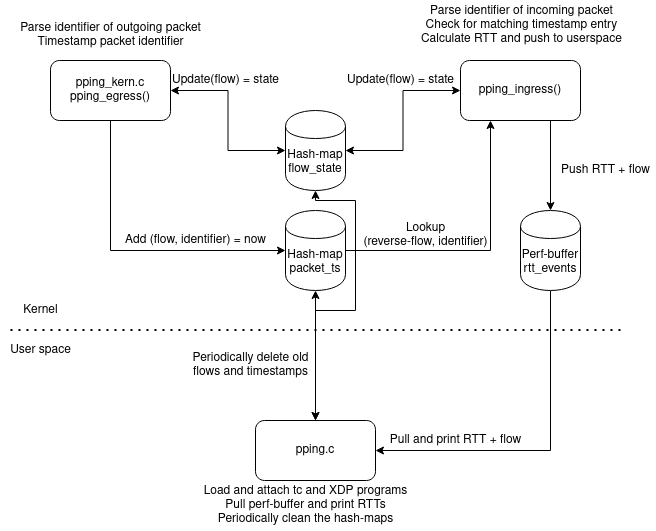

The diagram above was exported from draw.io. Its source (the exported page's mxGraphModel, read from the mxfile embedded in the PNG):
<mxGraphModel dx="1750" dy="2028" grid="1" gridSize="10" guides="1" tooltips="1" connect="1" arrows="1" fold="1" page="0" pageScale="1" pageWidth="827" pageHeight="1169" math="0" shadow="0">
  <root>
    <mxCell id="WIyWlLk6GJQsqaUBKTNV-0" />
    <mxCell id="WIyWlLk6GJQsqaUBKTNV-1" parent="WIyWlLk6GJQsqaUBKTNV-0" />
    <mxCell id="PAda5LTDpMN2-5yuM69l-6" style="edgeStyle=orthogonalEdgeStyle;rounded=0;orthogonalLoop=1;jettySize=auto;html=1;exitX=0.5;exitY=1;exitDx=0;exitDy=0;entryX=0;entryY=0.5;entryDx=0;entryDy=0;" parent="WIyWlLk6GJQsqaUBKTNV-1" source="PAda5LTDpMN2-5yuM69l-0" target="PAda5LTDpMN2-5yuM69l-4" edge="1">
      <mxGeometry relative="1" as="geometry" />
    </mxCell>
    <mxCell id="DZPPmT7OB5C1xHeGDZ7X-2" style="edgeStyle=orthogonalEdgeStyle;rounded=0;orthogonalLoop=1;jettySize=auto;html=1;exitX=1;exitY=0.5;exitDx=0;exitDy=0;entryX=0;entryY=0.5;entryDx=0;entryDy=0;startArrow=classic;startFill=1;" parent="WIyWlLk6GJQsqaUBKTNV-1" source="PAda5LTDpMN2-5yuM69l-0" target="DZPPmT7OB5C1xHeGDZ7X-0" edge="1">
      <mxGeometry relative="1" as="geometry" />
    </mxCell>
    <mxCell id="PAda5LTDpMN2-5yuM69l-0" value="&lt;div&gt;pping_kern.c&lt;/div&gt;&lt;div&gt;pping_egress()&lt;/div&gt;" style="rounded=1;whiteSpace=wrap;html=1;" parent="WIyWlLk6GJQsqaUBKTNV-1" vertex="1">
      <mxGeometry x="-325" y="-930" width="120" height="60" as="geometry" />
    </mxCell>
    <mxCell id="PAda5LTDpMN2-5yuM69l-8" style="edgeStyle=orthogonalEdgeStyle;rounded=0;orthogonalLoop=1;jettySize=auto;html=1;exitX=0.75;exitY=1;exitDx=0;exitDy=0;entryX=0.5;entryY=0;entryDx=0;entryDy=0;" parent="WIyWlLk6GJQsqaUBKTNV-1" source="PAda5LTDpMN2-5yuM69l-2" target="DZPPmT7OB5C1xHeGDZ7X-7" edge="1">
      <mxGeometry relative="1" as="geometry">
        <mxPoint x="145" y="-700" as="targetPoint" />
      </mxGeometry>
    </mxCell>
    <mxCell id="PAda5LTDpMN2-5yuM69l-2" value="pping_ingress()" style="rounded=1;whiteSpace=wrap;html=1;" parent="WIyWlLk6GJQsqaUBKTNV-1" vertex="1">
      <mxGeometry x="85" y="-930" width="120" height="60" as="geometry" />
    </mxCell>
    <mxCell id="PAda5LTDpMN2-5yuM69l-10" style="edgeStyle=orthogonalEdgeStyle;rounded=0;orthogonalLoop=1;jettySize=auto;html=1;entryX=0.5;entryY=1;entryDx=0;entryDy=0;startArrow=classic;startFill=1;exitX=0.5;exitY=0;exitDx=0;exitDy=0;" parent="WIyWlLk6GJQsqaUBKTNV-1" source="PAda5LTDpMN2-5yuM69l-3" target="PAda5LTDpMN2-5yuM69l-4" edge="1">
      <mxGeometry relative="1" as="geometry">
        <mxPoint x="120" y="-635" as="sourcePoint" />
      </mxGeometry>
    </mxCell>
    <mxCell id="DZPPmT7OB5C1xHeGDZ7X-8" style="edgeStyle=orthogonalEdgeStyle;rounded=0;orthogonalLoop=1;jettySize=auto;html=1;startArrow=classic;startFill=1;entryX=0.5;entryY=1;entryDx=0;entryDy=0;exitX=0.5;exitY=0;exitDx=0;exitDy=0;" parent="WIyWlLk6GJQsqaUBKTNV-1" source="PAda5LTDpMN2-5yuM69l-3" target="DZPPmT7OB5C1xHeGDZ7X-0" edge="1">
      <mxGeometry relative="1" as="geometry">
        <mxPoint x="-20" y="-790" as="targetPoint" />
        <mxPoint x="50" y="-610" as="sourcePoint" />
        <Array as="points">
          <mxPoint x="-60" y="-680" />
          <mxPoint x="-20" y="-680" />
          <mxPoint x="-20" y="-790" />
          <mxPoint x="-60" y="-790" />
        </Array>
      </mxGeometry>
    </mxCell>
    <mxCell id="PAda5LTDpMN2-5yuM69l-3" value="pping.c" style="rounded=1;whiteSpace=wrap;html=1;" parent="WIyWlLk6GJQsqaUBKTNV-1" vertex="1">
      <mxGeometry x="-120" y="-570" width="120" height="60" as="geometry" />
    </mxCell>
    <mxCell id="PAda5LTDpMN2-5yuM69l-7" style="edgeStyle=orthogonalEdgeStyle;rounded=0;orthogonalLoop=1;jettySize=auto;html=1;exitX=1;exitY=0.5;exitDx=0;exitDy=0;entryX=0.25;entryY=1;entryDx=0;entryDy=0;" parent="WIyWlLk6GJQsqaUBKTNV-1" source="PAda5LTDpMN2-5yuM69l-4" target="PAda5LTDpMN2-5yuM69l-2" edge="1">
      <mxGeometry relative="1" as="geometry" />
    </mxCell>
    <mxCell id="PAda5LTDpMN2-5yuM69l-4" value="Hash-map&lt;br&gt;packet_ts" style="shape=cylinder;whiteSpace=wrap;html=1;boundedLbl=1;backgroundOutline=1;" parent="WIyWlLk6GJQsqaUBKTNV-1" vertex="1">
      <mxGeometry x="-90" y="-780" width="60" height="80" as="geometry" />
    </mxCell>
    <mxCell id="PAda5LTDpMN2-5yuM69l-9" style="edgeStyle=orthogonalEdgeStyle;rounded=0;orthogonalLoop=1;jettySize=auto;html=1;exitX=0.5;exitY=1;exitDx=0;exitDy=0;entryX=1;entryY=0.5;entryDx=0;entryDy=0;" parent="WIyWlLk6GJQsqaUBKTNV-1" source="DZPPmT7OB5C1xHeGDZ7X-7" target="PAda5LTDpMN2-5yuM69l-3" edge="1">
      <mxGeometry relative="1" as="geometry">
        <mxPoint x="145" y="-640" as="sourcePoint" />
      </mxGeometry>
    </mxCell>
    <mxCell id="PAda5LTDpMN2-5yuM69l-11" value="Add (flow, identifier) = now" style="text;html=1;align=center;verticalAlign=middle;resizable=0;points=[];autosize=1;" parent="WIyWlLk6GJQsqaUBKTNV-1" vertex="1">
      <mxGeometry x="-260" y="-760" width="160" height="20" as="geometry" />
    </mxCell>
    <mxCell id="PAda5LTDpMN2-5yuM69l-12" value="Lookup&lt;br&gt;(reverse-flow, identifier)" style="text;html=1;align=center;verticalAlign=middle;resizable=0;points=[];autosize=1;" parent="WIyWlLk6GJQsqaUBKTNV-1" vertex="1">
      <mxGeometry x="-20" y="-770" width="140" height="30" as="geometry" />
    </mxCell>
    <mxCell id="PAda5LTDpMN2-5yuM69l-15" value="Push RTT + flow" style="text;html=1;align=center;verticalAlign=middle;resizable=0;points=[];autosize=1;" parent="WIyWlLk6GJQsqaUBKTNV-1" vertex="1">
      <mxGeometry x="180" y="-830" width="100" height="20" as="geometry" />
    </mxCell>
    <mxCell id="PAda5LTDpMN2-5yuM69l-17" value="Pull and print RTT + flow" style="text;html=1;align=center;verticalAlign=middle;resizable=0;points=[];autosize=1;" parent="WIyWlLk6GJQsqaUBKTNV-1" vertex="1">
      <mxGeometry x="5" y="-560" width="150" height="20" as="geometry" />
    </mxCell>
    <mxCell id="PAda5LTDpMN2-5yuM69l-18" value="&lt;div&gt;Parse identifier of outgoing packet &lt;br&gt;&lt;/div&gt;&lt;div&gt;Timestamp packet identifier &lt;br&gt;&lt;/div&gt;" style="text;html=1;align=center;verticalAlign=middle;resizable=0;points=[];autosize=1;" parent="WIyWlLk6GJQsqaUBKTNV-1" vertex="1">
      <mxGeometry x="-365" y="-970" width="200" height="30" as="geometry" />
    </mxCell>
    <mxCell id="PAda5LTDpMN2-5yuM69l-19" value="Parse identifier of incoming packet&lt;br&gt;Check for matching timestamp entry&lt;br&gt;Calculate RTT and push to userspace" style="text;html=1;align=center;verticalAlign=middle;resizable=0;points=[];autosize=1;" parent="WIyWlLk6GJQsqaUBKTNV-1" vertex="1">
      <mxGeometry x="36" y="-990" width="220" height="50" as="geometry" />
    </mxCell>
    <mxCell id="PAda5LTDpMN2-5yuM69l-20" value="&lt;div&gt;Periodically delete old &lt;br&gt;&lt;/div&gt;&lt;div&gt;flows and timestamps&lt;/div&gt;" style="text;html=1;align=center;verticalAlign=middle;resizable=0;points=[];autosize=1;" parent="WIyWlLk6GJQsqaUBKTNV-1" vertex="1">
      <mxGeometry x="-190" y="-640" width="130" height="30" as="geometry" />
    </mxCell>
    <mxCell id="PAda5LTDpMN2-5yuM69l-24" value="Load and attach tc and XDP programs&lt;br&gt;Pull perf-buffer and print RTTs&lt;br&gt;Periodically clean the hash-maps" style="text;html=1;align=center;verticalAlign=middle;resizable=0;points=[];autosize=1;" parent="WIyWlLk6GJQsqaUBKTNV-1" vertex="1">
      <mxGeometry x="-180" y="-510" width="220" height="50" as="geometry" />
    </mxCell>
    <mxCell id="DZPPmT7OB5C1xHeGDZ7X-6" style="edgeStyle=orthogonalEdgeStyle;rounded=0;orthogonalLoop=1;jettySize=auto;html=1;exitX=1;exitY=0.5;exitDx=0;exitDy=0;entryX=0;entryY=0.5;entryDx=0;entryDy=0;startArrow=classic;startFill=1;" parent="WIyWlLk6GJQsqaUBKTNV-1" source="DZPPmT7OB5C1xHeGDZ7X-0" target="PAda5LTDpMN2-5yuM69l-2" edge="1">
      <mxGeometry relative="1" as="geometry" />
    </mxCell>
    <mxCell id="DZPPmT7OB5C1xHeGDZ7X-0" value="Hash-map&lt;br&gt;flow_state" style="shape=cylinder;whiteSpace=wrap;html=1;boundedLbl=1;backgroundOutline=1;" parent="WIyWlLk6GJQsqaUBKTNV-1" vertex="1">
      <mxGeometry x="-90" y="-880" width="60" height="80" as="geometry" />
    </mxCell>
    <mxCell id="DZPPmT7OB5C1xHeGDZ7X-4" value="Update(flow) = state" style="text;html=1;align=center;verticalAlign=middle;resizable=0;points=[];autosize=1;" parent="WIyWlLk6GJQsqaUBKTNV-1" vertex="1">
      <mxGeometry x="-210" y="-920" width="120" height="20" as="geometry" />
    </mxCell>
    <mxCell id="DZPPmT7OB5C1xHeGDZ7X-5" value="Update(flow) = state" style="text;html=1;align=center;verticalAlign=middle;resizable=0;points=[];autosize=1;" parent="WIyWlLk6GJQsqaUBKTNV-1" vertex="1">
      <mxGeometry x="-35" y="-920" width="120" height="20" as="geometry" />
    </mxCell>
    <mxCell id="DZPPmT7OB5C1xHeGDZ7X-7" value="Perf-buffer&lt;br&gt;rtt_events" style="shape=cylinder;whiteSpace=wrap;html=1;boundedLbl=1;backgroundOutline=1;" parent="WIyWlLk6GJQsqaUBKTNV-1" vertex="1">
      <mxGeometry x="145" y="-780" width="60" height="80" as="geometry" />
    </mxCell>
    <mxCell id="DZPPmT7OB5C1xHeGDZ7X-13" value="" style="endArrow=none;dashed=1;html=1;dashPattern=1 3;strokeWidth=2;" parent="WIyWlLk6GJQsqaUBKTNV-1" edge="1">
      <mxGeometry width="50" height="50" relative="1" as="geometry">
        <mxPoint x="-365" y="-660.5" as="sourcePoint" />
        <mxPoint x="245" y="-660.5" as="targetPoint" />
      </mxGeometry>
    </mxCell>
    <mxCell id="DZPPmT7OB5C1xHeGDZ7X-14" value="Kernel" style="text;html=1;align=center;verticalAlign=middle;resizable=0;points=[];autosize=1;" parent="WIyWlLk6GJQsqaUBKTNV-1" vertex="1">
      <mxGeometry x="-360" y="-690" width="50" height="20" as="geometry" />
    </mxCell>
    <mxCell id="DZPPmT7OB5C1xHeGDZ7X-15" value="User space" style="text;html=1;align=center;verticalAlign=middle;resizable=0;points=[];autosize=1;" parent="WIyWlLk6GJQsqaUBKTNV-1" vertex="1">
      <mxGeometry x="-375" y="-650" width="80" height="20" as="geometry" />
    </mxCell>
  </root>
</mxGraphModel>